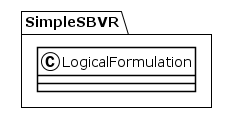

The diagram above was rendered by PlantUML. Its source (embedded in the PNG):
@startuml
!theme plain
package SimpleSBVR {
class LogicalFormulation {
}
}
@enduml